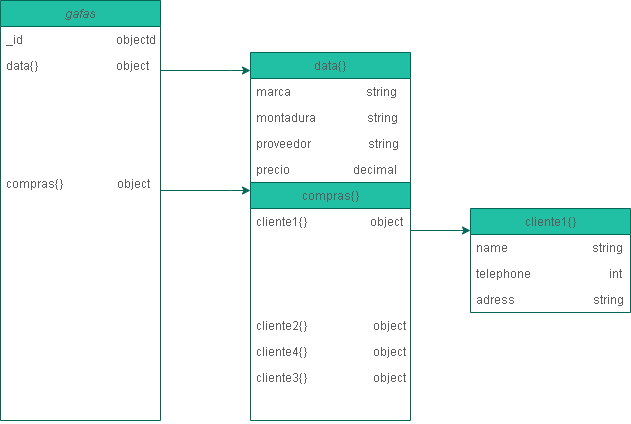

The diagram above was exported from draw.io. Its source (the exported page's mxGraphModel, read from the mxfile embedded in the PNG):
<mxGraphModel dx="880" dy="1647" grid="1" gridSize="10" guides="1" tooltips="1" connect="1" arrows="1" fold="1" page="1" pageScale="1" pageWidth="827" pageHeight="1169" math="0" shadow="0">
  <root>
    <mxCell id="WIyWlLk6GJQsqaUBKTNV-0" />
    <mxCell id="WIyWlLk6GJQsqaUBKTNV-1" parent="WIyWlLk6GJQsqaUBKTNV-0" />
    <mxCell id="zkfFHV4jXpPFQw0GAbJ--0" value="gafas" style="swimlane;fontStyle=2;align=center;verticalAlign=top;childLayout=stackLayout;horizontal=1;startSize=26;horizontalStack=0;resizeParent=1;resizeLast=0;collapsible=1;marginBottom=0;rounded=0;shadow=0;strokeWidth=1;labelBackgroundColor=none;fillColor=#21C0A5;strokeColor=#006658;fontColor=#5C5C5C;" parent="WIyWlLk6GJQsqaUBKTNV-1" vertex="1">
      <mxGeometry x="60" y="-30" width="160" height="420" as="geometry">
        <mxRectangle x="230" y="140" width="160" height="26" as="alternateBounds" />
      </mxGeometry>
    </mxCell>
    <mxCell id="zkfFHV4jXpPFQw0GAbJ--1" value="_id                               objectd" style="text;align=left;verticalAlign=top;spacingLeft=4;spacingRight=4;overflow=hidden;rotatable=0;points=[[0,0.5],[1,0.5]];portConstraint=eastwest;labelBackgroundColor=none;fontColor=#5C5C5C;" parent="zkfFHV4jXpPFQw0GAbJ--0" vertex="1">
      <mxGeometry y="26" width="160" height="26" as="geometry" />
    </mxCell>
    <mxCell id="zkfFHV4jXpPFQw0GAbJ--2" value="data{}                          object" style="text;align=left;verticalAlign=top;spacingLeft=4;spacingRight=4;overflow=hidden;rotatable=0;points=[[0,0.5],[1,0.5]];portConstraint=eastwest;rounded=0;shadow=0;html=0;labelBackgroundColor=none;fontColor=#5C5C5C;" parent="zkfFHV4jXpPFQw0GAbJ--0" vertex="1">
      <mxGeometry y="52" width="160" height="118" as="geometry" />
    </mxCell>
    <mxCell id="zkfFHV4jXpPFQw0GAbJ--3" value="compras{}                  object" style="text;align=left;verticalAlign=top;spacingLeft=4;spacingRight=4;overflow=hidden;rotatable=0;points=[[0,0.5],[1,0.5]];portConstraint=eastwest;rounded=0;shadow=0;html=0;labelBackgroundColor=none;fontColor=#5C5C5C;" parent="zkfFHV4jXpPFQw0GAbJ--0" vertex="1">
      <mxGeometry y="170" width="160" height="250" as="geometry" />
    </mxCell>
    <mxCell id="zkfFHV4jXpPFQw0GAbJ--17" value="data{}" style="swimlane;fontStyle=0;align=center;verticalAlign=top;childLayout=stackLayout;horizontal=1;startSize=26;horizontalStack=0;resizeParent=1;resizeLast=0;collapsible=1;marginBottom=0;rounded=0;shadow=0;strokeWidth=1;labelBackgroundColor=none;fillColor=#21C0A5;strokeColor=#006658;fontColor=#5C5C5C;" parent="WIyWlLk6GJQsqaUBKTNV-1" vertex="1">
      <mxGeometry x="310" y="22" width="160" height="130" as="geometry">
        <mxRectangle x="550" y="140" width="160" height="26" as="alternateBounds" />
      </mxGeometry>
    </mxCell>
    <mxCell id="zkfFHV4jXpPFQw0GAbJ--18" value="marca                         string" style="text;align=left;verticalAlign=top;spacingLeft=4;spacingRight=4;overflow=hidden;rotatable=0;points=[[0,0.5],[1,0.5]];portConstraint=eastwest;labelBackgroundColor=none;fontColor=#5C5C5C;" parent="zkfFHV4jXpPFQw0GAbJ--17" vertex="1">
      <mxGeometry y="26" width="160" height="26" as="geometry" />
    </mxCell>
    <mxCell id="zkfFHV4jXpPFQw0GAbJ--19" value="montadura                   string" style="text;align=left;verticalAlign=top;spacingLeft=4;spacingRight=4;overflow=hidden;rotatable=0;points=[[0,0.5],[1,0.5]];portConstraint=eastwest;rounded=0;shadow=0;html=0;labelBackgroundColor=none;fontColor=#5C5C5C;" parent="zkfFHV4jXpPFQw0GAbJ--17" vertex="1">
      <mxGeometry y="52" width="160" height="26" as="geometry" />
    </mxCell>
    <mxCell id="zkfFHV4jXpPFQw0GAbJ--20" value="proveedor                   string" style="text;align=left;verticalAlign=top;spacingLeft=4;spacingRight=4;overflow=hidden;rotatable=0;points=[[0,0.5],[1,0.5]];portConstraint=eastwest;rounded=0;shadow=0;html=0;labelBackgroundColor=none;fontColor=#5C5C5C;" parent="zkfFHV4jXpPFQw0GAbJ--17" vertex="1">
      <mxGeometry y="78" width="160" height="26" as="geometry" />
    </mxCell>
    <mxCell id="zkfFHV4jXpPFQw0GAbJ--21" value="precio                      decimal" style="text;align=left;verticalAlign=top;spacingLeft=4;spacingRight=4;overflow=hidden;rotatable=0;points=[[0,0.5],[1,0.5]];portConstraint=eastwest;rounded=0;shadow=0;html=0;labelBackgroundColor=none;fontColor=#5C5C5C;" parent="zkfFHV4jXpPFQw0GAbJ--17" vertex="1">
      <mxGeometry y="104" width="160" height="26" as="geometry" />
    </mxCell>
    <mxCell id="YAkmaV_h_FYaw7fZIDfm-0" value="compras{}" style="swimlane;fontStyle=0;align=center;verticalAlign=top;childLayout=stackLayout;horizontal=1;startSize=26;horizontalStack=0;resizeParent=1;resizeLast=0;collapsible=1;marginBottom=0;rounded=0;shadow=0;strokeWidth=1;labelBackgroundColor=none;fillColor=#21C0A5;strokeColor=#006658;fontColor=#5C5C5C;" vertex="1" parent="WIyWlLk6GJQsqaUBKTNV-1">
      <mxGeometry x="310" y="152" width="160" height="238" as="geometry">
        <mxRectangle x="550" y="140" width="160" height="26" as="alternateBounds" />
      </mxGeometry>
    </mxCell>
    <mxCell id="YAkmaV_h_FYaw7fZIDfm-1" value="cliente1{}                     object" style="text;align=left;verticalAlign=top;spacingLeft=4;spacingRight=4;overflow=hidden;rotatable=0;points=[[0,0.5],[1,0.5]];portConstraint=eastwest;labelBackgroundColor=none;fontColor=#5C5C5C;" vertex="1" parent="YAkmaV_h_FYaw7fZIDfm-0">
      <mxGeometry y="26" width="160" height="104" as="geometry" />
    </mxCell>
    <mxCell id="YAkmaV_h_FYaw7fZIDfm-5" value="cliente2{}                      object" style="text;align=left;verticalAlign=top;spacingLeft=4;spacingRight=4;overflow=hidden;rotatable=0;points=[[0,0.5],[1,0.5]];portConstraint=eastwest;labelBackgroundColor=none;fontColor=#5C5C5C;" vertex="1" parent="YAkmaV_h_FYaw7fZIDfm-0">
      <mxGeometry y="130" width="160" height="26" as="geometry" />
    </mxCell>
    <mxCell id="YAkmaV_h_FYaw7fZIDfm-7" value="cliente4{}                      object" style="text;align=left;verticalAlign=top;spacingLeft=4;spacingRight=4;overflow=hidden;rotatable=0;points=[[0,0.5],[1,0.5]];portConstraint=eastwest;labelBackgroundColor=none;fontColor=#5C5C5C;" vertex="1" parent="YAkmaV_h_FYaw7fZIDfm-0">
      <mxGeometry y="156" width="160" height="26" as="geometry" />
    </mxCell>
    <mxCell id="YAkmaV_h_FYaw7fZIDfm-6" value="cliente3{}                      object" style="text;align=left;verticalAlign=top;spacingLeft=4;spacingRight=4;overflow=hidden;rotatable=0;points=[[0,0.5],[1,0.5]];portConstraint=eastwest;labelBackgroundColor=none;fontColor=#5C5C5C;" vertex="1" parent="YAkmaV_h_FYaw7fZIDfm-0">
      <mxGeometry y="182" width="160" height="26" as="geometry" />
    </mxCell>
    <mxCell id="YAkmaV_h_FYaw7fZIDfm-8" value="cliente1{}" style="swimlane;fontStyle=0;align=center;verticalAlign=top;childLayout=stackLayout;horizontal=1;startSize=26;horizontalStack=0;resizeParent=1;resizeLast=0;collapsible=1;marginBottom=0;rounded=0;shadow=0;strokeWidth=1;labelBackgroundColor=none;fillColor=#21C0A5;strokeColor=#006658;fontColor=#5C5C5C;" vertex="1" parent="WIyWlLk6GJQsqaUBKTNV-1">
      <mxGeometry x="530" y="178" width="160" height="104" as="geometry">
        <mxRectangle x="550" y="140" width="160" height="26" as="alternateBounds" />
      </mxGeometry>
    </mxCell>
    <mxCell id="YAkmaV_h_FYaw7fZIDfm-9" value="name                            string" style="text;align=left;verticalAlign=top;spacingLeft=4;spacingRight=4;overflow=hidden;rotatable=0;points=[[0,0.5],[1,0.5]];portConstraint=eastwest;labelBackgroundColor=none;fontColor=#5C5C5C;" vertex="1" parent="YAkmaV_h_FYaw7fZIDfm-8">
      <mxGeometry y="26" width="160" height="26" as="geometry" />
    </mxCell>
    <mxCell id="YAkmaV_h_FYaw7fZIDfm-10" value="telephone                          int" style="text;align=left;verticalAlign=top;spacingLeft=4;spacingRight=4;overflow=hidden;rotatable=0;points=[[0,0.5],[1,0.5]];portConstraint=eastwest;labelBackgroundColor=none;fontColor=#5C5C5C;" vertex="1" parent="YAkmaV_h_FYaw7fZIDfm-8">
      <mxGeometry y="52" width="160" height="26" as="geometry" />
    </mxCell>
    <mxCell id="YAkmaV_h_FYaw7fZIDfm-11" value="adress                          string" style="text;align=left;verticalAlign=top;spacingLeft=4;spacingRight=4;overflow=hidden;rotatable=0;points=[[0,0.5],[1,0.5]];portConstraint=eastwest;labelBackgroundColor=none;fontColor=#5C5C5C;" vertex="1" parent="YAkmaV_h_FYaw7fZIDfm-8">
      <mxGeometry y="78" width="160" height="26" as="geometry" />
    </mxCell>
    <mxCell id="YAkmaV_h_FYaw7fZIDfm-19" value="" style="edgeStyle=orthogonalEdgeStyle;rounded=0;orthogonalLoop=1;jettySize=auto;html=1;labelBackgroundColor=none;strokeColor=#006658;fontColor=default;" edge="1" parent="WIyWlLk6GJQsqaUBKTNV-1" source="zkfFHV4jXpPFQw0GAbJ--3" target="YAkmaV_h_FYaw7fZIDfm-0">
      <mxGeometry relative="1" as="geometry">
        <Array as="points">
          <mxPoint x="290" y="160" />
          <mxPoint x="290" y="160" />
        </Array>
      </mxGeometry>
    </mxCell>
    <mxCell id="YAkmaV_h_FYaw7fZIDfm-18" value="" style="edgeStyle=orthogonalEdgeStyle;rounded=0;orthogonalLoop=1;jettySize=auto;html=1;labelBackgroundColor=none;strokeColor=#006658;fontColor=default;" edge="1" parent="WIyWlLk6GJQsqaUBKTNV-1" source="zkfFHV4jXpPFQw0GAbJ--2" target="zkfFHV4jXpPFQw0GAbJ--17">
      <mxGeometry relative="1" as="geometry">
        <Array as="points">
          <mxPoint x="290" y="40" />
          <mxPoint x="290" y="40" />
        </Array>
      </mxGeometry>
    </mxCell>
    <mxCell id="YAkmaV_h_FYaw7fZIDfm-20" value="" style="edgeStyle=orthogonalEdgeStyle;rounded=0;orthogonalLoop=1;jettySize=auto;html=1;labelBackgroundColor=none;strokeColor=#006658;fontColor=default;" edge="1" parent="WIyWlLk6GJQsqaUBKTNV-1" source="YAkmaV_h_FYaw7fZIDfm-1" target="YAkmaV_h_FYaw7fZIDfm-8">
      <mxGeometry relative="1" as="geometry">
        <Array as="points">
          <mxPoint x="520" y="200" />
          <mxPoint x="520" y="200" />
        </Array>
      </mxGeometry>
    </mxCell>
  </root>
</mxGraphModel>